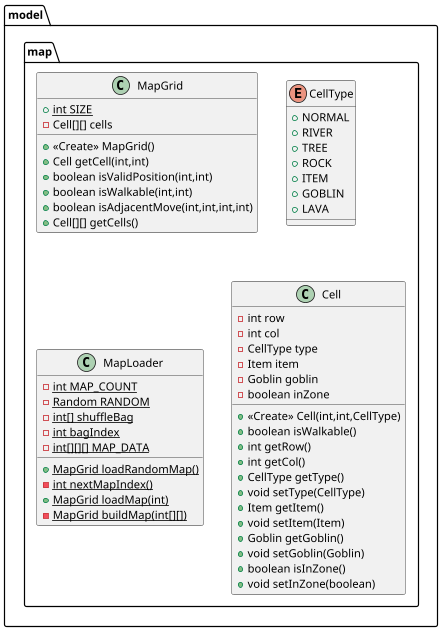

The diagram above was rendered by PlantUML. Its source (embedded in the PNG):
@startuml
class model.map.MapGrid {
+ {static} int SIZE
- Cell[][] cells
+ <<Create>> MapGrid()
+ Cell getCell(int,int)
+ boolean isValidPosition(int,int)
+ boolean isWalkable(int,int)
+ boolean isAdjacentMove(int,int,int,int)
+ Cell[][] getCells()
}


enum model.map.CellType {
+  NORMAL
+  RIVER
+  TREE
+  ROCK
+  ITEM
+  GOBLIN
+  LAVA
}

class model.map.MapLoader {
- {static} int MAP_COUNT
- {static} Random RANDOM
- {static} int[] shuffleBag
- {static} int bagIndex
- {static} int[][][] MAP_DATA
+ {static} MapGrid loadRandomMap()
- {static} int nextMapIndex()
+ {static} MapGrid loadMap(int)
- {static} MapGrid buildMap(int[][])
}


class model.map.Cell {
- int row
- int col
- CellType type
- Item item
- Goblin goblin
- boolean inZone
+ <<Create>> Cell(int,int,CellType)
+ boolean isWalkable()
+ int getRow()
+ int getCol()
+ CellType getType()
+ void setType(CellType)
+ Item getItem()
+ void setItem(Item)
+ Goblin getGoblin()
+ void setGoblin(Goblin)
+ boolean isInZone()
+ void setInZone(boolean)
}


@enduml